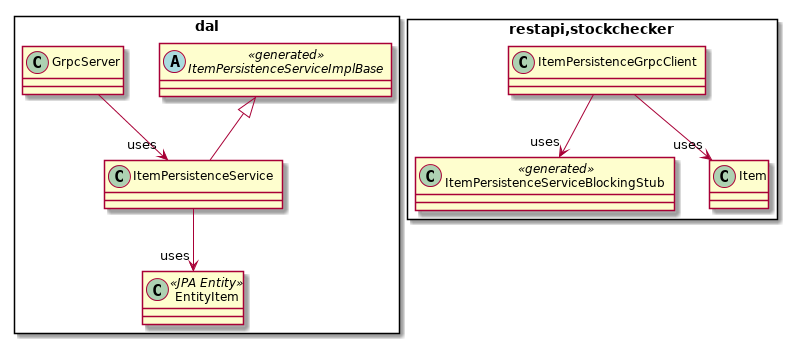

The diagram above was rendered by PlantUML. Its source (embedded in the PNG):
@startuml
package dal <<Rectangle>> {
  abstract ItemPersistenceServiceImplBase << generated >>
  class ItemPersistenceService
  class GrpcServer
  class EntityItem << JPA Entity >>
}

ItemPersistenceServiceImplBase <|-- ItemPersistenceService
GrpcServer --> "uses" ItemPersistenceService
ItemPersistenceService --> "uses" EntityItem

package restapi,stockchecker <<Rectangle>> {
  class ItemPersistenceGrpcClient
  class ItemPersistenceServiceBlockingStub << generated >>
  class Item
}

ItemPersistenceGrpcClient --> "uses" ItemPersistenceServiceBlockingStub
ItemPersistenceGrpcClient --> "uses" Item
@enduml